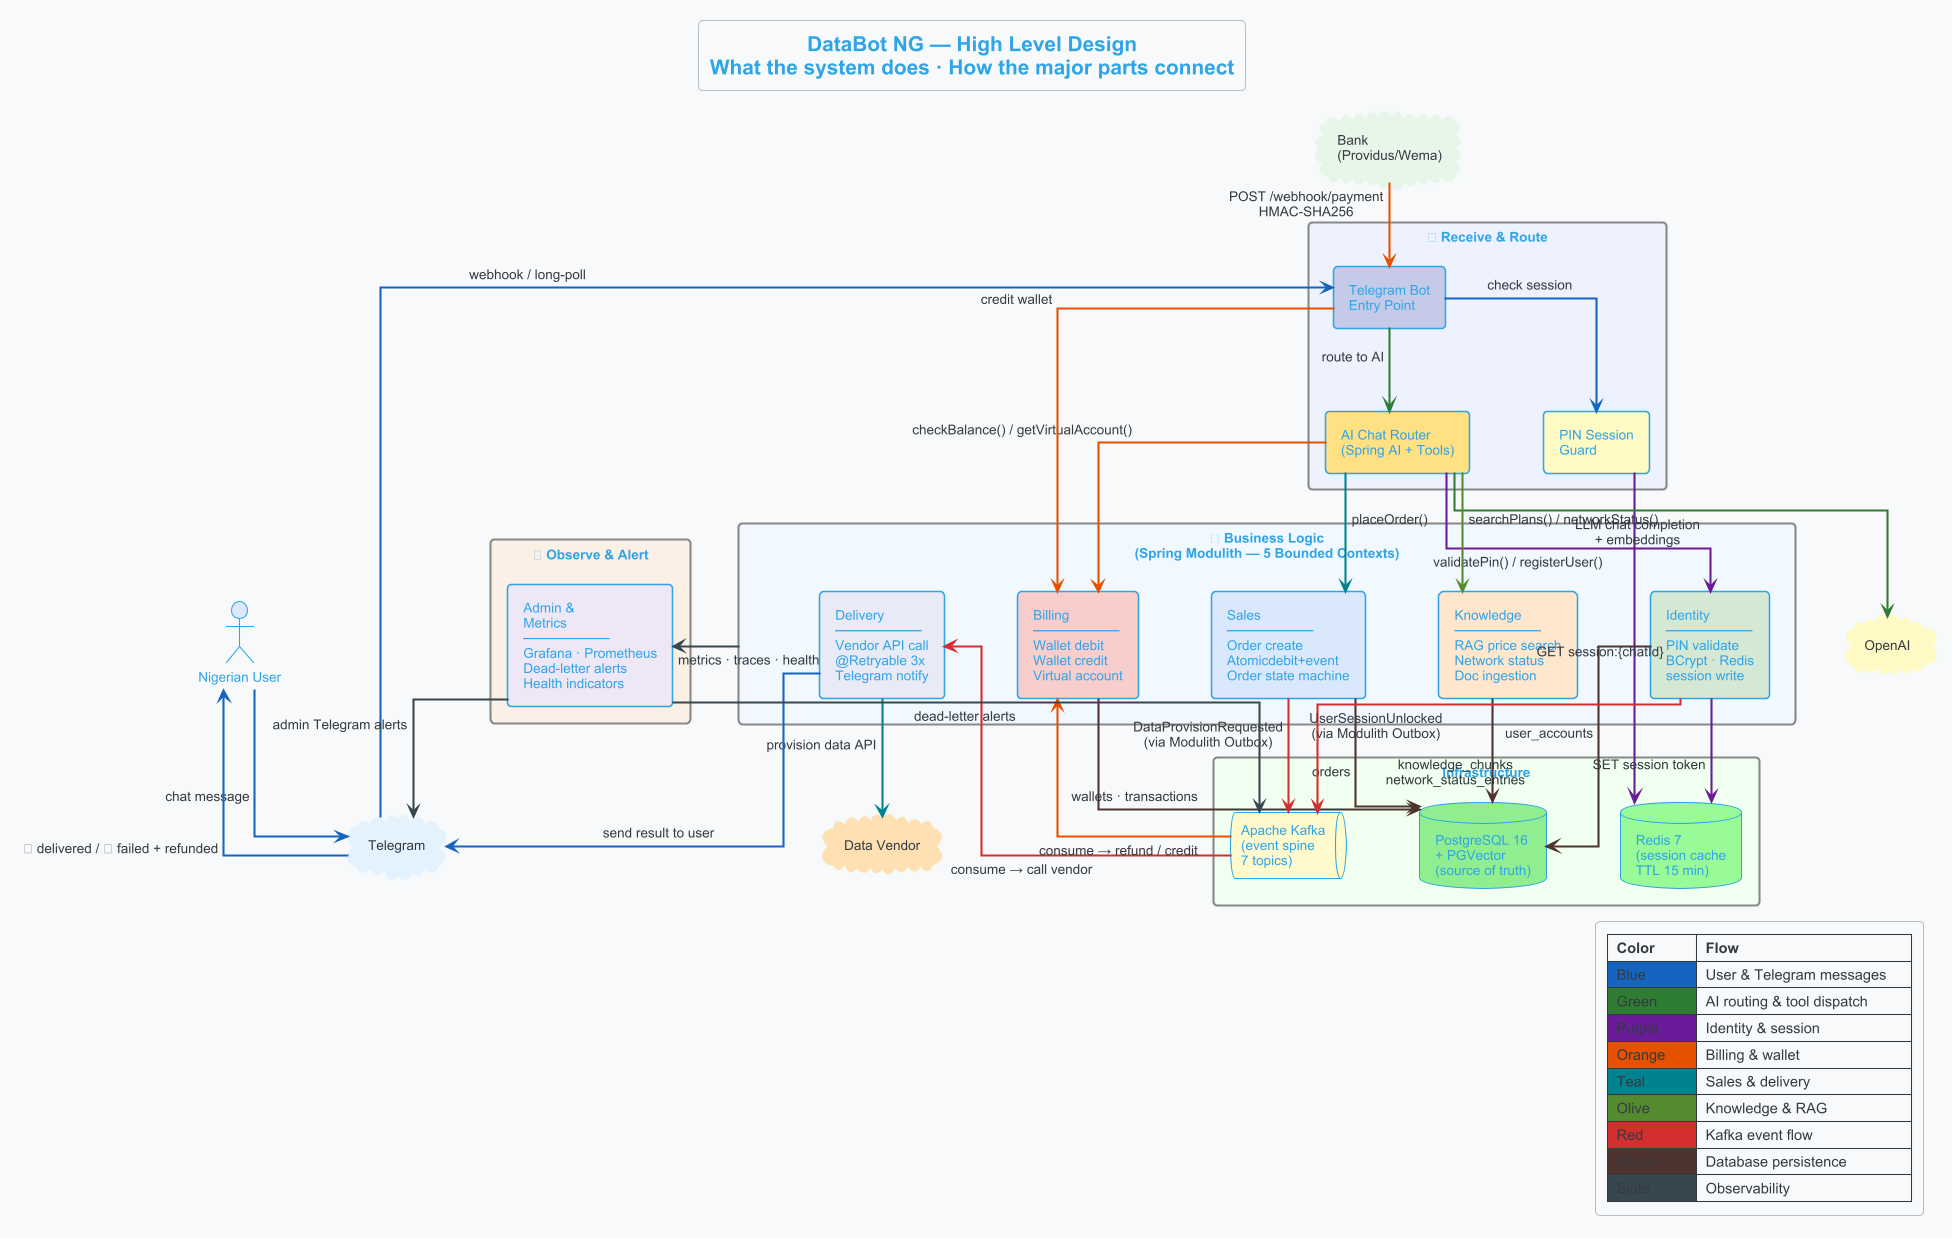

The diagram above was rendered by PlantUML. Its source (embedded in the PNG):
@startuml high_level_design
!theme cerulean-outline
skinparam backgroundColor #F8F9FA
skinparam defaultFontName Arial
skinparam defaultFontSize 13
skinparam linetype ortho
skinparam nodesep 70
skinparam ranksep 80
skinparam packageStyle rectangle
skinparam componentStyle rectangle
skinparam shadowing false
skinparam ArrowThickness 2

skinparam package {
  BorderColor #888888
  BorderThickness 2
  FontStyle bold
  FontSize 13
}

skinparam component {
  BorderThickness 1.5
}

title DataBot NG — High Level Design\nWhat the system does · How the major parts connect

' ══════════════════════════════════════
' EXTERNAL WORLD
' ══════════════════════════════════════

actor  "Nigerian User"          as USER   #DDE8FF
cloud  "Telegram"               as TG     #E3F2FD
cloud  "OpenAI"                 as AI     #FFF9C4
cloud  "Data Vendor"            as VENDOR #FFE0B2
cloud  "Bank\n(Providus/Wema)"  as BANK   #E8F5E9

' ══════════════════════════════════════
' THE APPLICATION — 3 HORIZONTAL ZONES
' ══════════════════════════════════════

package "① Receive & Route" as ZONE1 #EEF2FF {

  component "Telegram Bot\nEntry Point" as BOT     #C5CAE9
  component "PIN Session\nGuard"        as GUARD   #FFF9C4
  component "AI Chat Router\n(Spring AI + Tools)" as ROUTER #FFE082

}

package "② Business Logic\n(Spring Modulith — 5 Bounded Contexts)" as ZONE2 #F1F8FF {

  component "Identity\n─────────\nPIN validate\nBCrypt · Redis\nsession write"         as ID   #D5E8D4

  component "Billing\n─────────\nWallet debit\nWallet credit\nVirtual account"          as BL   #F8CECC

  component "Sales\n─────────\nOrder create\nAtomicdebit+event\nOrder state machine"    as SL   #DAE8FC

  component "Knowledge\n─────────\nRAG price search\nNetwork status\nDoc ingestion"     as KN   #FFE6CC

  component "Delivery\n─────────\nVendor API call\n@Retryable 3x\nTelegram notify"      as DL   #E8EAF6

}

package "③ Observe & Alert" as ZONE3 #FAF0E6 {

  component "Admin &\nMetrics\n─────────\nGrafana · Prometheus\nDead-letter alerts\nHealth indicators" as OBS #EDE7F6

}

' ══════════════════════════════════════
' INFRASTRUCTURE (bottom)
' ══════════════════════════════════════

package "Infrastructure" as INFRA #F0FFF0 {

  database "PostgreSQL 16\n+ PGVector\n(source of truth)"   as PG    #90EE90

  database "Redis 7\n(session cache\nTTL 15 min)"           as REDIS #98FB98

  queue    "Apache Kafka\n(event spine\n7 topics)"          as KAFKA #FFFACD

}

' ══════════════════════════════════════
' RELATIONSHIPS
' ══════════════════════════════════════

' User journey  [blue]
USER    -[#1565C0]->  TG      : chat message
TG      -[#1565C0]->  BOT     : webhook / long-poll
BOT     -[#1565C0]->  GUARD   : check session
GUARD   -[#6A1B9A]->  REDIS   : GET session:{chatId}
BOT     -[#2E7D32]->  ROUTER  : route to AI

' AI dispatches to domain  [green]
ROUTER  -[#2E7D32]->  AI      : LLM chat completion\n+ embeddings
ROUTER  -[#6A1B9A]->  ID      : validatePin() / registerUser()
ROUTER  -[#E65100]->  BL      : checkBalance() / getVirtualAccount()
ROUTER  -[#00838F]->  SL      : placeOrder()
ROUTER  -[#558B2F]->  KN      : searchPlans() / networkStatus()

' Payment top-up  [orange]
BANK    -[#E65100]->  BOT     : POST /webhook/payment\nHMAC-SHA256
BOT     -[#E65100]->  BL      : credit wallet

' Domain → Infrastructure  [brown]
ID      -[#4E342E]->  PG      : user_accounts
ID      -[#6A1B9A]->  REDIS   : SET session token
BL      -[#4E342E]->  PG      : wallets · transactions
SL      -[#4E342E]->  PG      : orders
KN      -[#4E342E]->  PG      : knowledge_chunks\nnetwork_status_entries

' Event flow  [red]
SL      -[#D32F2F]->  KAFKA   : DataProvisionRequested\n(via Modulith Outbox)
ID      -[#D32F2F]->  KAFKA   : UserSessionUnlocked\n(via Modulith Outbox)
KAFKA   -[#D32F2F]->  DL      : consume → call vendor
KAFKA   -[#E65100]->  BL      : consume → refund / credit

' Delivery  [teal]
DL      -[#00838F]->  VENDOR  : provision data API
DL      -[#1565C0]->  TG      : send result to user
TG      -[#1565C0]->  USER    : ✅ delivered / ❌ failed + refunded

' Observability  [slate]
ZONE2   -[#37474F]->  OBS     : metrics · traces · health
OBS     -[#37474F]->  KAFKA   : dead-letter alerts
OBS     -[#37474F]->  TG      : admin Telegram alerts

' ══════════════════════════════════════
' LEGEND
' ══════════════════════════════════════

legend bottom right
  |= Color         |= Flow                        |
  | <#1565C0> Blue   | User & Telegram messages     |
  | <#2E7D32> Green  | AI routing & tool dispatch   |
  | <#6A1B9A> Purple | Identity & session           |
  | <#E65100> Orange | Billing & wallet             |
  | <#00838F> Teal   | Sales & delivery             |
  | <#558B2F> Olive  | Knowledge & RAG              |
  | <#D32F2F> Red    | Kafka event flow             |
  | <#4E342E> Brown  | Database persistence         |
  | <#37474F> Slate  | Observability                |
endlegend

@enduml